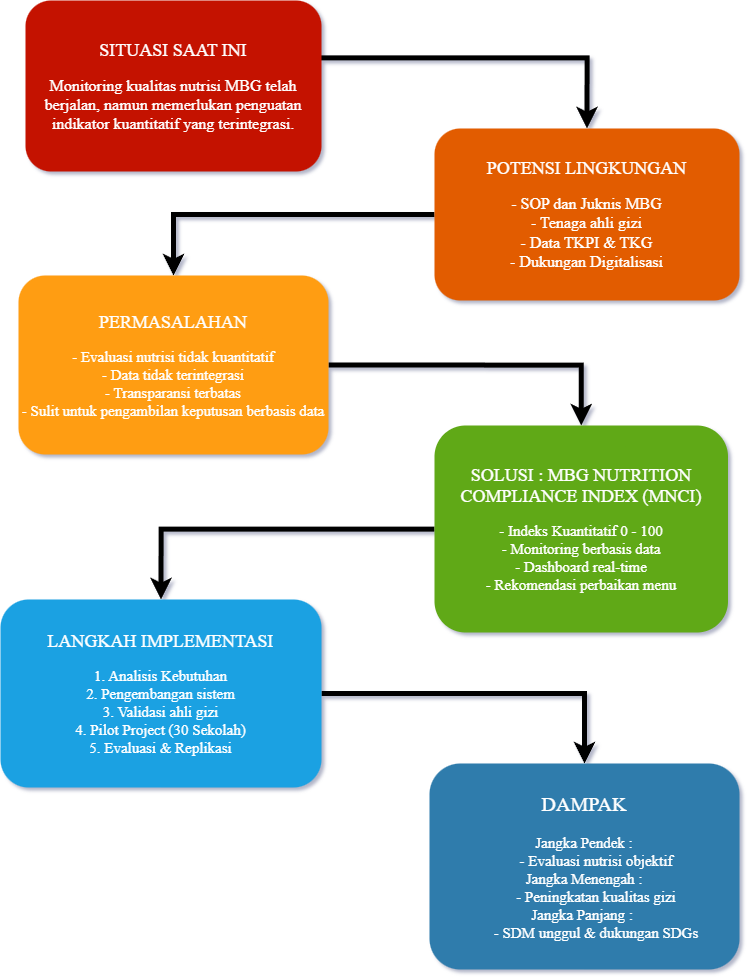

The diagram above was exported from draw.io. Its source (the exported page's mxGraphModel, read from the mxfile embedded in the PNG):
<mxGraphModel dx="1532" dy="1094" grid="0" gridSize="10" guides="1" tooltips="1" connect="1" arrows="1" fold="1" page="1" pageScale="1" pageWidth="850" pageHeight="1100" math="0" shadow="1">
  <root>
    <mxCell id="0" />
    <mxCell id="1" parent="0" />
    <mxCell id="0z45HxwjftfPHoUfhNss-10" edge="1" parent="1" style="edgeStyle=orthogonalEdgeStyle;rounded=0;orthogonalLoop=1;jettySize=auto;html=1;exitX=1;exitY=0.5;exitDx=0;exitDy=0;entryX=0.5;entryY=0;entryDx=0;entryDy=0;startSize=6;endSize=6;strokeWidth=5;" target="0z45HxwjftfPHoUfhNss-2">
      <mxGeometry relative="1" as="geometry">
        <mxPoint x="384" y="110.42" as="sourcePoint" />
        <mxPoint x="644" y="129.92000000000002" as="targetPoint" />
      </mxGeometry>
    </mxCell>
    <mxCell id="0z45HxwjftfPHoUfhNss-1" parent="1" style="rounded=1;whiteSpace=wrap;html=1;fillColor=#C41200;strokeColor=none;fontColor=#ffffff;fontFamily=Times New Roman;" value="&lt;font style=&quot;color: light-dark(rgb(255, 255, 255), rgb(255, 255, 255));&quot;&gt;&lt;font style=&quot;font-size: 18px;&quot;&gt;SITUASI SAAT INI&lt;br&gt;&lt;/font&gt;&lt;br&gt;&lt;font style=&quot;font-size: 16px;&quot;&gt;Monitoring kualitas nutrisi MBG telah berjalan, namun memerlukan penguatan indikator kuantitatif yang terintegrasi.&lt;/font&gt;&lt;/font&gt;" vertex="1">
      <mxGeometry height="171" width="296" x="94" y="53" as="geometry" />
    </mxCell>
    <mxCell id="0z45HxwjftfPHoUfhNss-14" edge="1" parent="1" source="0z45HxwjftfPHoUfhNss-2" style="edgeStyle=orthogonalEdgeStyle;rounded=0;orthogonalLoop=1;jettySize=auto;html=1;exitX=0;exitY=0.5;exitDx=0;exitDy=0;entryX=0.5;entryY=0;entryDx=0;entryDy=0;strokeWidth=5;" target="0z45HxwjftfPHoUfhNss-3">
      <mxGeometry relative="1" as="geometry" />
    </mxCell>
    <mxCell id="0z45HxwjftfPHoUfhNss-2" parent="1" style="rounded=1;whiteSpace=wrap;html=1;fillColor=#E25C00;strokeColor=none;fontColor=#000000;fontFamily=Times New Roman;" value="&lt;font style=&quot;color: light-dark(rgb(255, 255, 255), rgb(255, 255, 255));&quot;&gt;&lt;font style=&quot;font-size: 18px;&quot;&gt;POTENSI LINGKUNGAN&lt;br&gt;&lt;/font&gt;&lt;br&gt;&lt;font style=&quot;font-size: 16px;&quot;&gt;- SOP dan Juknis MBG&lt;/font&gt;&lt;/font&gt;&lt;div&gt;&lt;font style=&quot;color: light-dark(rgb(255, 255, 255), rgb(255, 255, 255));&quot;&gt;&lt;font style=&quot;font-size: 16px;&quot;&gt;- Tenaga ahli gizi&lt;/font&gt;&lt;/font&gt;&lt;/div&gt;&lt;div&gt;&lt;font style=&quot;color: light-dark(rgb(255, 255, 255), rgb(255, 255, 255));&quot;&gt;&lt;font style=&quot;font-size: 16px;&quot;&gt;- Data TKPI &amp;amp; TKG&lt;/font&gt;&lt;/font&gt;&lt;/div&gt;&lt;div&gt;&lt;font style=&quot;color: light-dark(rgb(255, 255, 255), rgb(255, 255, 255));&quot;&gt;&lt;font style=&quot;font-size: 16px;&quot;&gt;- Dukungan Digitalisasi&lt;/font&gt;&lt;/font&gt;&lt;/div&gt;" vertex="1">
      <mxGeometry height="172" width="305" x="503" y="181" as="geometry" />
    </mxCell>
    <mxCell id="0z45HxwjftfPHoUfhNss-15" edge="1" parent="1" source="0z45HxwjftfPHoUfhNss-3" style="edgeStyle=orthogonalEdgeStyle;rounded=0;orthogonalLoop=1;jettySize=auto;html=1;exitX=1;exitY=0.5;exitDx=0;exitDy=0;entryX=0.5;entryY=0;entryDx=0;entryDy=0;strokeWidth=5;" target="0z45HxwjftfPHoUfhNss-4">
      <mxGeometry relative="1" as="geometry" />
    </mxCell>
    <mxCell id="0z45HxwjftfPHoUfhNss-3" parent="1" style="rounded=1;whiteSpace=wrap;html=1;fillColor=#FF9D12;strokeColor=none;fontFamily=Times New Roman;fontColor=light-dark(#000000,#000000);" value="&lt;font style=&quot;color: light-dark(rgb(255, 255, 255), rgb(255, 255, 255));&quot;&gt;&lt;font style=&quot;&quot;&gt;&lt;font style=&quot;font-size: 18px;&quot;&gt;PERMASALAHAN&lt;/font&gt;&lt;br&gt;&lt;/font&gt;&lt;br&gt;&lt;span style=&quot;font-size: 15px;&quot;&gt;- Evaluasi nutrisi tidak kuantitatif&lt;/span&gt;&lt;/font&gt;&lt;div&gt;&lt;font style=&quot;color: light-dark(rgb(255, 255, 255), rgb(255, 255, 255));&quot;&gt;&lt;span style=&quot;font-size: 15px;&quot;&gt;- Data tidak terintegrasi&lt;/span&gt;&lt;/font&gt;&lt;/div&gt;&lt;div&gt;&lt;font style=&quot;color: light-dark(rgb(255, 255, 255), rgb(255, 255, 255));&quot;&gt;&lt;span style=&quot;font-size: 15px;&quot;&gt;- Transparansi terbatas&lt;/span&gt;&lt;/font&gt;&lt;/div&gt;&lt;div&gt;&lt;font style=&quot;color: light-dark(rgb(255, 255, 255), rgb(255, 255, 255));&quot;&gt;&lt;span style=&quot;font-size: 15px;&quot;&gt;- Sulit untuk pengambilan keputusan berbasis data&lt;/span&gt;&lt;/font&gt;&lt;/div&gt;" vertex="1">
      <mxGeometry height="179" width="310" x="87" y="328" as="geometry" />
    </mxCell>
    <mxCell id="0z45HxwjftfPHoUfhNss-16" edge="1" parent="1" source="0z45HxwjftfPHoUfhNss-4" style="edgeStyle=orthogonalEdgeStyle;rounded=0;orthogonalLoop=1;jettySize=auto;html=1;entryX=0.5;entryY=0;entryDx=0;entryDy=0;strokeWidth=5;" target="0z45HxwjftfPHoUfhNss-5">
      <mxGeometry relative="1" as="geometry" />
    </mxCell>
    <mxCell id="0z45HxwjftfPHoUfhNss-4" parent="1" style="rounded=1;whiteSpace=wrap;html=1;fillColor=#60a917;strokeColor=none;fontFamily=Times New Roman;fontColor=#ffffff;" value="&lt;font style=&quot;color: light-dark(rgb(255, 255, 255), rgb(255, 255, 255));&quot;&gt;&lt;font style=&quot;font-size: 18px;&quot;&gt;SOLUSI : MBG NUTRITION COMPLIANCE INDEX (MNCI)&lt;br&gt;&lt;/font&gt;&lt;br&gt;&lt;/font&gt;&lt;font color=&quot;#ffffff&quot;&gt;&lt;span style=&quot;font-size: 15px;&quot;&gt;- Indeks Kuantitatif 0 - 100&lt;/span&gt;&lt;/font&gt;&lt;div&gt;&lt;font color=&quot;#ffffff&quot;&gt;&lt;span style=&quot;font-size: 15px;&quot;&gt;- Monitoring berbasis data&lt;/span&gt;&lt;/font&gt;&lt;/div&gt;&lt;div&gt;&lt;font color=&quot;#ffffff&quot;&gt;&lt;span style=&quot;font-size: 15px;&quot;&gt;- Dashboard real-time&lt;/span&gt;&lt;/font&gt;&lt;/div&gt;&lt;div&gt;&lt;font color=&quot;#ffffff&quot;&gt;&lt;span style=&quot;font-size: 15px;&quot;&gt;- Rekomendasi perbaikan menu&lt;/span&gt;&lt;/font&gt;&lt;/div&gt;" vertex="1">
      <mxGeometry height="207" width="293.5" x="503" y="478" as="geometry" />
    </mxCell>
    <mxCell id="0z45HxwjftfPHoUfhNss-18" edge="1" parent="1" source="0z45HxwjftfPHoUfhNss-5" style="edgeStyle=orthogonalEdgeStyle;rounded=0;orthogonalLoop=1;jettySize=auto;html=1;entryX=0.5;entryY=0;entryDx=0;entryDy=0;strokeWidth=5;" target="0z45HxwjftfPHoUfhNss-6">
      <mxGeometry relative="1" as="geometry" />
    </mxCell>
    <mxCell id="0z45HxwjftfPHoUfhNss-5" parent="1" style="rounded=1;whiteSpace=wrap;html=1;fillColor=#1ba1e2;strokeColor=none;fontColor=#ffffff;fontFamily=Times New Roman;" value="&lt;font style=&quot;color: light-dark(rgb(255, 255, 255), rgb(255, 255, 255));&quot;&gt;&lt;font style=&quot;font-size: 18px;&quot;&gt;LANGKAH IMPLEMENTASI&lt;br&gt;&lt;/font&gt;&lt;br&gt;&lt;/font&gt;&lt;font color=&quot;#ffffff&quot;&gt;&lt;span style=&quot;font-size: 15px;&quot;&gt;1. Analisis Kebutuhan&lt;/span&gt;&lt;/font&gt;&lt;div&gt;&lt;font color=&quot;#ffffff&quot;&gt;&lt;span style=&quot;font-size: 15px;&quot;&gt;2. Pengembangan sistem&lt;/span&gt;&lt;/font&gt;&lt;/div&gt;&lt;div&gt;&lt;font color=&quot;#ffffff&quot;&gt;&lt;span style=&quot;font-size: 15px;&quot;&gt;3. Validasi ahli gizi&lt;/span&gt;&lt;/font&gt;&lt;/div&gt;&lt;div&gt;&lt;font color=&quot;#ffffff&quot;&gt;&lt;span style=&quot;font-size: 15px;&quot;&gt;4. Pilot Project (30 Sekolah)&lt;/span&gt;&lt;/font&gt;&lt;/div&gt;&lt;div&gt;&lt;font color=&quot;#ffffff&quot;&gt;&lt;span style=&quot;font-size: 15px;&quot;&gt;5. Evaluasi &amp;amp; Replikasi&lt;/span&gt;&lt;/font&gt;&lt;/div&gt;" vertex="1">
      <mxGeometry height="188" width="321" x="69" y="652" as="geometry" />
    </mxCell>
    <mxCell id="0z45HxwjftfPHoUfhNss-6" parent="1" style="rounded=1;whiteSpace=wrap;html=1;fillColor=#2F7CAC;strokeColor=none;fontColor=#000000;fontFamily=Times New Roman;" value="&lt;font style=&quot;color: light-dark(rgb(255, 255, 255), rgb(255, 255, 255));&quot;&gt;&lt;span style=&quot;font-size: 20px;&quot;&gt;DAMPAK&lt;br&gt;&lt;/span&gt;&lt;/font&gt;&lt;div&gt;&lt;span style=&quot;font-size: 15px; background-color: transparent; color: light-dark(rgb(255, 255, 255), rgb(18, 18, 18));&quot;&gt;&lt;br&gt;&lt;/span&gt;&lt;/div&gt;&lt;div&gt;&lt;span style=&quot;font-size: 15px; background-color: transparent; color: light-dark(rgb(255, 255, 255), rgb(18, 18, 18));&quot;&gt;Jangka Pendek :&lt;/span&gt;&lt;/div&gt;&lt;div&gt;&lt;font color=&quot;#ffffff&quot; style=&quot;font-size: 15px;&quot;&gt;&lt;span style=&quot;white-space: pre;&quot;&gt;&#09;&lt;/span&gt;- Evaluasi nutrisi objektif&lt;/font&gt;&lt;/div&gt;&lt;div&gt;&lt;span style=&quot;color: light-dark(rgb(255, 255, 255), rgb(18, 18, 18)); font-size: 15px; background-color: transparent;&quot;&gt;Jangka Menengah :&lt;/span&gt;&lt;/div&gt;&lt;div&gt;&lt;font color=&quot;#ffffff&quot; style=&quot;font-size: 15px;&quot;&gt;&lt;span style=&quot;white-space: pre;&quot;&gt;&#09;&lt;/span&gt;- Peningkatan kualitas gizi&lt;/font&gt;&lt;/div&gt;&lt;div&gt;&lt;span style=&quot;color: light-dark(rgb(255, 255, 255), rgb(18, 18, 18)); font-size: 15px; background-color: transparent;&quot;&gt;Jangka Panjang :&amp;nbsp;&lt;/span&gt;&lt;/div&gt;&lt;div&gt;&lt;font color=&quot;#ffffff&quot; style=&quot;font-size: 15px;&quot;&gt;&lt;span style=&quot;white-space: pre;&quot;&gt;&#09;&lt;/span&gt;- SDM unggul &amp;amp; dukungan SDGs&lt;/font&gt;&lt;/div&gt;" vertex="1">
      <mxGeometry height="206" width="310" x="498" y="816" as="geometry" />
    </mxCell>
  </root>
</mxGraphModel>